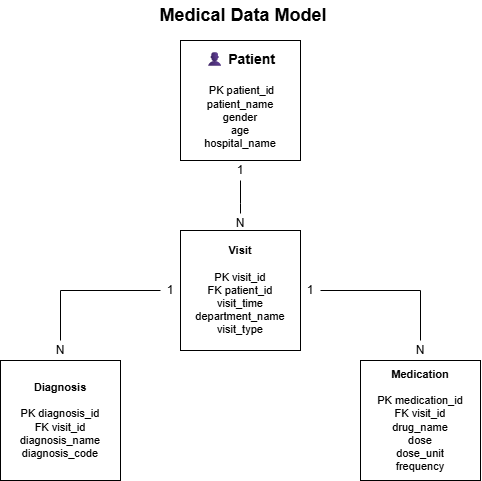

The diagram above was exported from draw.io. Its source (the exported page's mxGraphModel, read from the mxfile embedded in the PNG):
<mxGraphModel dx="745" dy="775" grid="1" gridSize="10" guides="1" tooltips="1" connect="1" arrows="1" fold="1" page="1" pageScale="1" pageWidth="827" pageHeight="1169" math="0" shadow="0">
  <root>
    <mxCell id="0" />
    <mxCell id="1" parent="0" />
    <mxCell id="PGjRKUFsVh-J3_s56TvL-25" parent="1" style="rounded=0;whiteSpace=wrap;html=1;fontSize=11;" value="&lt;b&gt;&lt;font&gt;Medication&lt;/font&gt;&lt;/b&gt;&lt;div&gt;&lt;b&gt;&lt;font&gt;&amp;nbsp;&lt;/font&gt;&lt;/b&gt;&lt;div&gt;&lt;font&gt;PK medication_id&lt;/font&gt;&lt;/div&gt;&lt;div&gt;&lt;font&gt;FK visit_id&lt;/font&gt;&lt;/div&gt;&lt;div&gt;&lt;font&gt;drug_name&lt;/font&gt;&lt;/div&gt;&lt;div&gt;&lt;font&gt;dose&lt;/font&gt;&lt;/div&gt;&lt;div&gt;&lt;font&gt;dose_unit&lt;/font&gt;&lt;/div&gt;&lt;div&gt;&lt;font&gt;frequency&lt;/font&gt;&lt;/div&gt;&lt;/div&gt;" vertex="1">
      <mxGeometry height="120" width="120" x="440" y="360" as="geometry" />
    </mxCell>
    <mxCell id="PGjRKUFsVh-J3_s56TvL-26" parent="1" style="rounded=0;whiteSpace=wrap;html=1;fontSize=11;" value="&lt;div&gt;&lt;b&gt;&lt;font&gt;Diagnosis&lt;/font&gt;&lt;/b&gt;&lt;/div&gt;&lt;div&gt;&lt;b&gt;&lt;font&gt;&lt;br&gt;&lt;/font&gt;&lt;/b&gt;&lt;/div&gt;&lt;font&gt;PK diagnosis_id&lt;/font&gt;&lt;div&gt;&lt;font&gt;FK visit_id&lt;/font&gt;&lt;/div&gt;&lt;div&gt;&lt;font&gt;diagnosis_name&lt;/font&gt;&lt;/div&gt;&lt;div&gt;&lt;font&gt;diagnosis_code&lt;/font&gt;&lt;/div&gt;" vertex="1">
      <mxGeometry height="120" width="120" x="80" y="360" as="geometry" />
    </mxCell>
    <mxCell id="PGjRKUFsVh-J3_s56TvL-27" parent="1" style="rounded=0;whiteSpace=wrap;html=1;fontSize=11;" value="&lt;div&gt;&lt;b&gt;Visit&lt;/b&gt;&lt;/div&gt;&lt;div&gt;&lt;b&gt;&lt;br&gt;&lt;/b&gt;&lt;/div&gt;PK visit_id&lt;div&gt;&lt;div&gt;FK patient_id&lt;/div&gt;&lt;div&gt;visit_time&lt;/div&gt;&lt;div&gt;department_name&lt;/div&gt;&lt;div&gt;visit_type&lt;/div&gt;&lt;/div&gt;" vertex="1">
      <mxGeometry height="120" width="120" x="260" y="230" as="geometry" />
    </mxCell>
    <mxCell id="PGjRKUFsVh-J3_s56TvL-46" edge="1" parent="1" source="PGjRKUFsVh-J3_s56TvL-37" style="edgeStyle=orthogonalEdgeStyle;rounded=0;orthogonalLoop=1;jettySize=auto;html=1;exitX=0.5;exitY=1;exitDx=0;exitDy=0;endArrow=none;endFill=0;entryX=0.5;entryY=0;entryDx=0;entryDy=0;" target="PGjRKUFsVh-J3_s56TvL-48" value="">
      <mxGeometry relative="1" as="geometry">
        <Array as="points">
          <mxPoint x="320" y="203" />
          <mxPoint x="320" y="203" />
        </Array>
        <mxPoint x="530" y="283" as="targetPoint" />
      </mxGeometry>
    </mxCell>
    <mxCell id="PGjRKUFsVh-J3_s56TvL-28" parent="1" style="rounded=0;whiteSpace=wrap;html=1;verticalAlign=middle;fontSize=11;horizontal=1;" value="&lt;font style=&quot;font-size: 14px;&quot;&gt;👤&lt;b style=&quot;&quot;&gt; Patient&lt;/b&gt;&lt;/font&gt;&lt;div&gt;&lt;span style=&quot;font-size: 14px;&quot;&gt;&lt;b&gt;&lt;br&gt;&lt;/b&gt;&lt;/span&gt;&lt;div&gt;&lt;div&gt;&amp;nbsp;PK patient_id&lt;/div&gt;&lt;div&gt;patient_name&lt;/div&gt;&lt;div&gt;gender&lt;/div&gt;&lt;div&gt;age&lt;/div&gt;&lt;div&gt;hospital_name&lt;/div&gt;&lt;/div&gt;&lt;/div&gt;" vertex="1">
      <mxGeometry height="120" width="120" x="260" y="40" as="geometry" />
    </mxCell>
    <mxCell id="PGjRKUFsVh-J3_s56TvL-37" parent="1" style="text;html=1;whiteSpace=wrap;strokeColor=none;fillColor=none;align=center;verticalAlign=middle;rounded=0;" value="1" vertex="1">
      <mxGeometry height="20" width="20" x="310" y="160" as="geometry" />
    </mxCell>
    <mxCell id="PGjRKUFsVh-J3_s56TvL-48" parent="1" style="text;html=1;whiteSpace=wrap;strokeColor=none;fillColor=none;align=center;verticalAlign=middle;rounded=0;" value="N" vertex="1">
      <mxGeometry height="20" width="20" x="310" y="213" as="geometry" />
    </mxCell>
    <mxCell id="PGjRKUFsVh-J3_s56TvL-49" parent="1" style="text;html=1;whiteSpace=wrap;strokeColor=none;fillColor=none;align=center;verticalAlign=middle;rounded=0;" value="1" vertex="1">
      <mxGeometry height="20" width="20" x="240" y="280" as="geometry" />
    </mxCell>
    <mxCell id="PGjRKUFsVh-J3_s56TvL-50" parent="1" style="text;html=1;whiteSpace=wrap;strokeColor=none;fillColor=none;align=center;verticalAlign=middle;rounded=0;" value="N" vertex="1">
      <mxGeometry height="20" width="20" x="130" y="340" as="geometry" />
    </mxCell>
    <mxCell id="PGjRKUFsVh-J3_s56TvL-51" parent="1" style="text;html=1;whiteSpace=wrap;strokeColor=none;fillColor=none;align=center;verticalAlign=middle;rounded=0;" value="1" vertex="1">
      <mxGeometry height="20" width="20" x="380" y="280" as="geometry" />
    </mxCell>
    <mxCell id="PGjRKUFsVh-J3_s56TvL-52" parent="1" style="text;html=1;whiteSpace=wrap;strokeColor=none;fillColor=none;align=center;verticalAlign=middle;rounded=0;" value="N" vertex="1">
      <mxGeometry height="20" width="20" x="490" y="340" as="geometry" />
    </mxCell>
    <mxCell id="PGjRKUFsVh-J3_s56TvL-53" edge="1" parent="1" source="PGjRKUFsVh-J3_s56TvL-49" style="edgeStyle=orthogonalEdgeStyle;rounded=0;orthogonalLoop=1;jettySize=auto;html=1;endArrow=none;endFill=0;exitX=0;exitY=0.5;exitDx=0;exitDy=0;entryX=0.5;entryY=0;entryDx=0;entryDy=0;" target="PGjRKUFsVh-J3_s56TvL-50" value="">
      <mxGeometry relative="1" as="geometry">
        <Array as="points">
          <mxPoint x="140" y="290" />
        </Array>
        <mxPoint x="200" y="290" as="sourcePoint" />
        <mxPoint x="170" y="340" as="targetPoint" />
      </mxGeometry>
    </mxCell>
    <mxCell id="PGjRKUFsVh-J3_s56TvL-54" edge="1" parent="1" source="PGjRKUFsVh-J3_s56TvL-51" style="edgeStyle=orthogonalEdgeStyle;rounded=0;orthogonalLoop=1;jettySize=auto;html=1;endArrow=none;endFill=0;entryX=0.5;entryY=0;entryDx=0;entryDy=0;exitX=1;exitY=0.5;exitDx=0;exitDy=0;" target="PGjRKUFsVh-J3_s56TvL-52" value="">
      <mxGeometry relative="1" as="geometry">
        <Array as="points">
          <mxPoint x="500" y="290" />
        </Array>
        <mxPoint x="370" y="440" as="sourcePoint" />
        <mxPoint x="379.5" y="512" as="targetPoint" />
      </mxGeometry>
    </mxCell>
    <mxCell id="PGjRKUFsVh-J3_s56TvL-55" parent="1" style="text;html=1;whiteSpace=wrap;strokeColor=none;fillColor=none;align=center;verticalAlign=middle;rounded=0;fontSize=18;fontStyle=1" value="Medical Data Model" vertex="1">
      <mxGeometry height="30" width="180" x="233" as="geometry" />
    </mxCell>
  </root>
</mxGraphModel>